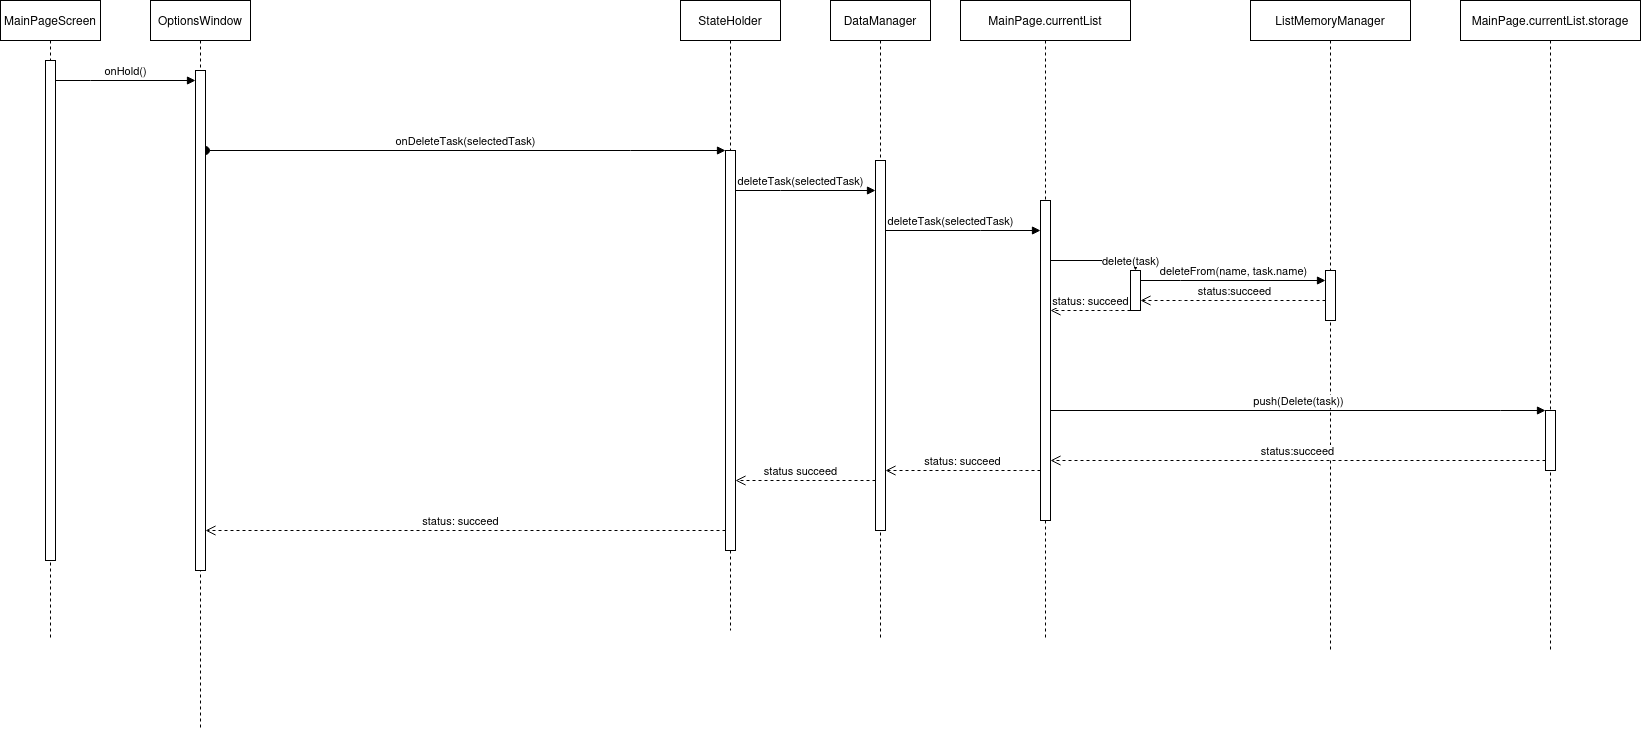

The diagram above was exported from draw.io. Its source (the exported page's mxGraphModel, read from the mxfile embedded in the PNG):
<mxGraphModel dx="794" dy="735" grid="1" gridSize="10" guides="1" tooltips="1" connect="1" arrows="1" fold="1" page="1" pageScale="1" pageWidth="850" pageHeight="1100" math="0" shadow="0">
  <root>
    <mxCell id="0" />
    <mxCell id="1" parent="0" />
    <mxCell id="Q8l1sedGMyGPNQN5IFer-1" value="MainPageScreen" style="shape=umlLifeline;perimeter=lifelinePerimeter;whiteSpace=wrap;html=1;container=1;dropTarget=0;collapsible=0;recursiveResize=0;outlineConnect=0;portConstraint=eastwest;newEdgeStyle={&quot;edgeStyle&quot;:&quot;elbowEdgeStyle&quot;,&quot;elbow&quot;:&quot;vertical&quot;,&quot;curved&quot;:0,&quot;rounded&quot;:0};" parent="1" vertex="1">
      <mxGeometry x="120" y="80" width="100" height="640" as="geometry" />
    </mxCell>
    <mxCell id="Q8l1sedGMyGPNQN5IFer-3" value="" style="html=1;points=[];perimeter=orthogonalPerimeter;outlineConnect=0;targetShapes=umlLifeline;portConstraint=eastwest;newEdgeStyle={&quot;edgeStyle&quot;:&quot;elbowEdgeStyle&quot;,&quot;elbow&quot;:&quot;vertical&quot;,&quot;curved&quot;:0,&quot;rounded&quot;:0};" parent="Q8l1sedGMyGPNQN5IFer-1" vertex="1">
      <mxGeometry x="45" y="60" width="10" height="500" as="geometry" />
    </mxCell>
    <mxCell id="Q8l1sedGMyGPNQN5IFer-5" value="onDeleteTask(selectedTask)" style="html=1;verticalAlign=bottom;startArrow=oval;endArrow=block;startSize=8;edgeStyle=elbowEdgeStyle;elbow=vertical;curved=0;rounded=0;" parent="1" source="Q8l1sedGMyGPNQN5IFer-8" target="Q8l1sedGMyGPNQN5IFer-15" edge="1">
      <mxGeometry relative="1" as="geometry">
        <mxPoint x="270" y="190" as="sourcePoint" />
        <Array as="points">
          <mxPoint x="750" y="230" />
          <mxPoint x="370" y="210" />
          <mxPoint x="320" y="170" />
        </Array>
        <mxPoint x="499.9999999999998" y="210" as="targetPoint" />
      </mxGeometry>
    </mxCell>
    <mxCell id="Q8l1sedGMyGPNQN5IFer-7" value="OptionsWindow" style="shape=umlLifeline;perimeter=lifelinePerimeter;whiteSpace=wrap;html=1;container=1;dropTarget=0;collapsible=0;recursiveResize=0;outlineConnect=0;portConstraint=eastwest;newEdgeStyle={&quot;edgeStyle&quot;:&quot;elbowEdgeStyle&quot;,&quot;elbow&quot;:&quot;vertical&quot;,&quot;curved&quot;:0,&quot;rounded&quot;:0};" parent="1" vertex="1">
      <mxGeometry x="270" y="80" width="100" height="730" as="geometry" />
    </mxCell>
    <mxCell id="Q8l1sedGMyGPNQN5IFer-8" value="" style="html=1;points=[];perimeter=orthogonalPerimeter;outlineConnect=0;targetShapes=umlLifeline;portConstraint=eastwest;newEdgeStyle={&quot;edgeStyle&quot;:&quot;elbowEdgeStyle&quot;,&quot;elbow&quot;:&quot;vertical&quot;,&quot;curved&quot;:0,&quot;rounded&quot;:0};" parent="Q8l1sedGMyGPNQN5IFer-7" vertex="1">
      <mxGeometry x="45" y="70" width="10" height="500" as="geometry" />
    </mxCell>
    <mxCell id="Q8l1sedGMyGPNQN5IFer-9" value="onHold()" style="html=1;verticalAlign=bottom;endArrow=block;edgeStyle=elbowEdgeStyle;elbow=vertical;curved=0;rounded=0;" parent="1" source="Q8l1sedGMyGPNQN5IFer-3" target="Q8l1sedGMyGPNQN5IFer-8" edge="1">
      <mxGeometry relative="1" as="geometry">
        <mxPoint x="200" y="210" as="sourcePoint" />
        <Array as="points">
          <mxPoint x="210" y="160" />
        </Array>
      </mxGeometry>
    </mxCell>
    <mxCell id="Q8l1sedGMyGPNQN5IFer-14" value="StateHolder" style="shape=umlLifeline;perimeter=lifelinePerimeter;whiteSpace=wrap;html=1;container=1;dropTarget=0;collapsible=0;recursiveResize=0;outlineConnect=0;portConstraint=eastwest;newEdgeStyle={&quot;edgeStyle&quot;:&quot;elbowEdgeStyle&quot;,&quot;elbow&quot;:&quot;vertical&quot;,&quot;curved&quot;:0,&quot;rounded&quot;:0};" parent="1" vertex="1">
      <mxGeometry x="800" y="80" width="100" height="630" as="geometry" />
    </mxCell>
    <mxCell id="Q8l1sedGMyGPNQN5IFer-15" value="" style="html=1;points=[];perimeter=orthogonalPerimeter;outlineConnect=0;targetShapes=umlLifeline;portConstraint=eastwest;newEdgeStyle={&quot;edgeStyle&quot;:&quot;elbowEdgeStyle&quot;,&quot;elbow&quot;:&quot;vertical&quot;,&quot;curved&quot;:0,&quot;rounded&quot;:0};" parent="Q8l1sedGMyGPNQN5IFer-14" vertex="1">
      <mxGeometry x="45" y="150" width="10" height="400" as="geometry" />
    </mxCell>
    <mxCell id="Q8l1sedGMyGPNQN5IFer-19" value="DataManager" style="shape=umlLifeline;perimeter=lifelinePerimeter;whiteSpace=wrap;html=1;container=1;dropTarget=0;collapsible=0;recursiveResize=0;outlineConnect=0;portConstraint=eastwest;newEdgeStyle={&quot;edgeStyle&quot;:&quot;elbowEdgeStyle&quot;,&quot;elbow&quot;:&quot;vertical&quot;,&quot;curved&quot;:0,&quot;rounded&quot;:0};" parent="1" vertex="1">
      <mxGeometry x="950" y="80" width="100" height="640" as="geometry" />
    </mxCell>
    <mxCell id="Q8l1sedGMyGPNQN5IFer-20" value="" style="html=1;points=[];perimeter=orthogonalPerimeter;outlineConnect=0;targetShapes=umlLifeline;portConstraint=eastwest;newEdgeStyle={&quot;edgeStyle&quot;:&quot;elbowEdgeStyle&quot;,&quot;elbow&quot;:&quot;vertical&quot;,&quot;curved&quot;:0,&quot;rounded&quot;:0};" parent="Q8l1sedGMyGPNQN5IFer-19" vertex="1">
      <mxGeometry x="45" y="160" width="10" height="370" as="geometry" />
    </mxCell>
    <mxCell id="Q8l1sedGMyGPNQN5IFer-21" value="deleteTask(selectedTask)" style="html=1;verticalAlign=bottom;endArrow=block;edgeStyle=elbowEdgeStyle;elbow=vertical;curved=0;rounded=0;" parent="1" source="Q8l1sedGMyGPNQN5IFer-15" target="Q8l1sedGMyGPNQN5IFer-20" edge="1">
      <mxGeometry x="-0.0714" relative="1" as="geometry">
        <mxPoint x="840" y="340" as="sourcePoint" />
        <Array as="points">
          <mxPoint x="900" y="270" />
          <mxPoint x="960" y="300" />
        </Array>
        <mxPoint as="offset" />
      </mxGeometry>
    </mxCell>
    <mxCell id="Q8l1sedGMyGPNQN5IFer-22" value="status succeed" style="html=1;verticalAlign=bottom;endArrow=open;dashed=1;endSize=8;edgeStyle=elbowEdgeStyle;elbow=vertical;curved=0;rounded=0;" parent="1" source="Q8l1sedGMyGPNQN5IFer-20" target="Q8l1sedGMyGPNQN5IFer-15" edge="1">
      <mxGeometry x="0.0714" relative="1" as="geometry">
        <mxPoint x="840" y="415" as="targetPoint" />
        <Array as="points">
          <mxPoint x="980" y="560" />
          <mxPoint x="950" y="540" />
          <mxPoint x="890" y="310" />
        </Array>
        <mxPoint as="offset" />
      </mxGeometry>
    </mxCell>
    <mxCell id="Q8l1sedGMyGPNQN5IFer-23" value="MainPage.currentList" style="shape=umlLifeline;perimeter=lifelinePerimeter;whiteSpace=wrap;html=1;container=1;dropTarget=0;collapsible=0;recursiveResize=0;outlineConnect=0;portConstraint=eastwest;newEdgeStyle={&quot;edgeStyle&quot;:&quot;elbowEdgeStyle&quot;,&quot;elbow&quot;:&quot;vertical&quot;,&quot;curved&quot;:0,&quot;rounded&quot;:0};" parent="1" vertex="1">
      <mxGeometry x="1080" y="80" width="170" height="640" as="geometry" />
    </mxCell>
    <mxCell id="Q8l1sedGMyGPNQN5IFer-24" value="" style="html=1;points=[];perimeter=orthogonalPerimeter;outlineConnect=0;targetShapes=umlLifeline;portConstraint=eastwest;newEdgeStyle={&quot;edgeStyle&quot;:&quot;elbowEdgeStyle&quot;,&quot;elbow&quot;:&quot;vertical&quot;,&quot;curved&quot;:0,&quot;rounded&quot;:0};" parent="Q8l1sedGMyGPNQN5IFer-23" vertex="1">
      <mxGeometry x="80" y="200" width="10" height="320" as="geometry" />
    </mxCell>
    <mxCell id="Q8l1sedGMyGPNQN5IFer-28" value="deleteTask(selectedTask)" style="html=1;verticalAlign=bottom;endArrow=block;edgeStyle=elbowEdgeStyle;elbow=vertical;curved=0;rounded=0;" parent="1" source="Q8l1sedGMyGPNQN5IFer-20" target="Q8l1sedGMyGPNQN5IFer-24" edge="1">
      <mxGeometry x="-0.1613" width="80" relative="1" as="geometry">
        <mxPoint x="1040" y="380" as="sourcePoint" />
        <mxPoint x="1120" y="380" as="targetPoint" />
        <Array as="points">
          <mxPoint x="1100" y="310" />
          <mxPoint x="1140" y="340" />
          <mxPoint x="1040" y="350" />
        </Array>
        <mxPoint as="offset" />
      </mxGeometry>
    </mxCell>
    <mxCell id="Q8l1sedGMyGPNQN5IFer-29" value="status: succeed" style="html=1;verticalAlign=bottom;endArrow=open;dashed=1;endSize=8;edgeStyle=elbowEdgeStyle;elbow=vertical;curved=0;rounded=0;" parent="1" source="Q8l1sedGMyGPNQN5IFer-24" target="Q8l1sedGMyGPNQN5IFer-20" edge="1">
      <mxGeometry relative="1" as="geometry">
        <mxPoint x="1120" y="440" as="sourcePoint" />
        <mxPoint x="1040" y="440" as="targetPoint" />
        <Array as="points">
          <mxPoint x="1140" y="550" />
          <mxPoint x="1110" y="570" />
          <mxPoint x="1110" y="470" />
        </Array>
      </mxGeometry>
    </mxCell>
    <mxCell id="Q8l1sedGMyGPNQN5IFer-30" value="ListMemoryManager" style="shape=umlLifeline;perimeter=lifelinePerimeter;whiteSpace=wrap;html=1;container=1;dropTarget=0;collapsible=0;recursiveResize=0;outlineConnect=0;portConstraint=eastwest;newEdgeStyle={&quot;edgeStyle&quot;:&quot;elbowEdgeStyle&quot;,&quot;elbow&quot;:&quot;vertical&quot;,&quot;curved&quot;:0,&quot;rounded&quot;:0};" parent="1" vertex="1">
      <mxGeometry x="1370" y="80" width="160" height="650" as="geometry" />
    </mxCell>
    <mxCell id="Q8l1sedGMyGPNQN5IFer-31" value="" style="html=1;points=[];perimeter=orthogonalPerimeter;outlineConnect=0;targetShapes=umlLifeline;portConstraint=eastwest;newEdgeStyle={&quot;edgeStyle&quot;:&quot;elbowEdgeStyle&quot;,&quot;elbow&quot;:&quot;vertical&quot;,&quot;curved&quot;:0,&quot;rounded&quot;:0};" parent="Q8l1sedGMyGPNQN5IFer-30" vertex="1">
      <mxGeometry x="75" y="270" width="10" height="50" as="geometry" />
    </mxCell>
    <mxCell id="Q8l1sedGMyGPNQN5IFer-32" value="deleteFrom(name, task.name)" style="html=1;verticalAlign=bottom;endArrow=block;edgeStyle=elbowEdgeStyle;elbow=vertical;curved=0;rounded=0;" parent="1" source="Q8l1sedGMyGPNQN5IFer-34" target="Q8l1sedGMyGPNQN5IFer-31" edge="1">
      <mxGeometry relative="1" as="geometry">
        <mxPoint x="1190" y="370" as="sourcePoint" />
        <Array as="points">
          <mxPoint x="1300" y="360" />
          <mxPoint x="1270" y="380" />
          <mxPoint x="1240" y="360" />
        </Array>
      </mxGeometry>
    </mxCell>
    <mxCell id="Q8l1sedGMyGPNQN5IFer-33" value="status:succeed" style="html=1;verticalAlign=bottom;endArrow=open;dashed=1;endSize=8;edgeStyle=elbowEdgeStyle;elbow=vertical;curved=0;rounded=0;" parent="1" source="Q8l1sedGMyGPNQN5IFer-31" target="Q8l1sedGMyGPNQN5IFer-34" edge="1">
      <mxGeometry x="-0.0182" relative="1" as="geometry">
        <mxPoint x="1190" y="445" as="targetPoint" />
        <Array as="points">
          <mxPoint x="1300" y="380" />
          <mxPoint x="1330" y="410" />
          <mxPoint x="1300" y="430" />
          <mxPoint x="1210" y="460" />
          <mxPoint x="1240" y="450" />
        </Array>
        <mxPoint as="offset" />
      </mxGeometry>
    </mxCell>
    <mxCell id="Q8l1sedGMyGPNQN5IFer-34" value="" style="html=1;points=[];perimeter=orthogonalPerimeter;outlineConnect=0;targetShapes=umlLifeline;portConstraint=eastwest;newEdgeStyle={&quot;edgeStyle&quot;:&quot;elbowEdgeStyle&quot;,&quot;elbow&quot;:&quot;vertical&quot;,&quot;curved&quot;:0,&quot;rounded&quot;:0};" parent="1" vertex="1">
      <mxGeometry x="1250" y="350" width="10" height="40" as="geometry" />
    </mxCell>
    <mxCell id="Q8l1sedGMyGPNQN5IFer-35" value="delete(task)" style="html=1;align=left;spacingLeft=2;endArrow=block;rounded=0;edgeStyle=orthogonalEdgeStyle;curved=0;rounded=0;" parent="1" source="Q8l1sedGMyGPNQN5IFer-24" target="Q8l1sedGMyGPNQN5IFer-34" edge="1">
      <mxGeometry relative="1" as="geometry">
        <mxPoint x="1175" y="330" as="sourcePoint" />
        <Array as="points">
          <mxPoint x="1255" y="340" />
        </Array>
        <mxPoint as="offset" />
      </mxGeometry>
    </mxCell>
    <mxCell id="Q8l1sedGMyGPNQN5IFer-36" value="status: succeed" style="html=1;verticalAlign=bottom;endArrow=open;dashed=1;endSize=8;edgeStyle=elbowEdgeStyle;elbow=vertical;curved=0;rounded=0;" parent="1" source="Q8l1sedGMyGPNQN5IFer-34" target="Q8l1sedGMyGPNQN5IFer-24" edge="1">
      <mxGeometry relative="1" as="geometry">
        <mxPoint x="1280" y="450" as="sourcePoint" />
        <mxPoint x="1200" y="450" as="targetPoint" />
        <Array as="points">
          <mxPoint x="1230" y="390" />
        </Array>
      </mxGeometry>
    </mxCell>
    <mxCell id="Q8l1sedGMyGPNQN5IFer-43" value="MainPage.currentList.storage" style="shape=umlLifeline;perimeter=lifelinePerimeter;whiteSpace=wrap;html=1;container=1;dropTarget=0;collapsible=0;recursiveResize=0;outlineConnect=0;portConstraint=eastwest;newEdgeStyle={&quot;edgeStyle&quot;:&quot;elbowEdgeStyle&quot;,&quot;elbow&quot;:&quot;vertical&quot;,&quot;curved&quot;:0,&quot;rounded&quot;:0};" parent="1" vertex="1">
      <mxGeometry x="1580" y="80" width="180" height="650" as="geometry" />
    </mxCell>
    <mxCell id="Q8l1sedGMyGPNQN5IFer-44" value="" style="html=1;points=[];perimeter=orthogonalPerimeter;outlineConnect=0;targetShapes=umlLifeline;portConstraint=eastwest;newEdgeStyle={&quot;edgeStyle&quot;:&quot;elbowEdgeStyle&quot;,&quot;elbow&quot;:&quot;vertical&quot;,&quot;curved&quot;:0,&quot;rounded&quot;:0};" parent="Q8l1sedGMyGPNQN5IFer-43" vertex="1">
      <mxGeometry x="85" y="410" width="10" height="60" as="geometry" />
    </mxCell>
    <mxCell id="Q8l1sedGMyGPNQN5IFer-45" value="push(Delete(task))" style="html=1;verticalAlign=bottom;endArrow=block;edgeStyle=elbowEdgeStyle;elbow=vertical;curved=0;rounded=0;" parent="1" source="Q8l1sedGMyGPNQN5IFer-24" target="Q8l1sedGMyGPNQN5IFer-44" edge="1">
      <mxGeometry relative="1" as="geometry">
        <mxPoint x="1590" y="490" as="sourcePoint" />
        <Array as="points">
          <mxPoint x="1620" y="490" />
        </Array>
      </mxGeometry>
    </mxCell>
    <mxCell id="Q8l1sedGMyGPNQN5IFer-46" value="status:succeed" style="html=1;verticalAlign=bottom;endArrow=open;dashed=1;endSize=8;edgeStyle=elbowEdgeStyle;elbow=vertical;curved=0;rounded=0;" parent="1" source="Q8l1sedGMyGPNQN5IFer-44" target="Q8l1sedGMyGPNQN5IFer-24" edge="1">
      <mxGeometry relative="1" as="geometry">
        <mxPoint x="1590" y="565" as="targetPoint" />
        <Array as="points">
          <mxPoint x="1600" y="540" />
        </Array>
      </mxGeometry>
    </mxCell>
    <mxCell id="hYlDiS-vO3bUSjLCvIzD-1" value="status: succeed" style="html=1;verticalAlign=bottom;endArrow=open;dashed=1;endSize=8;edgeStyle=elbowEdgeStyle;elbow=vertical;curved=0;rounded=0;" parent="1" source="Q8l1sedGMyGPNQN5IFer-15" target="Q8l1sedGMyGPNQN5IFer-8" edge="1">
      <mxGeometry x="0.0192" relative="1" as="geometry">
        <mxPoint x="820" y="430" as="sourcePoint" />
        <mxPoint x="740" y="430" as="targetPoint" />
        <Array as="points">
          <mxPoint x="640" y="610" />
          <mxPoint x="410" y="430" />
        </Array>
        <mxPoint as="offset" />
      </mxGeometry>
    </mxCell>
  </root>
</mxGraphModel>